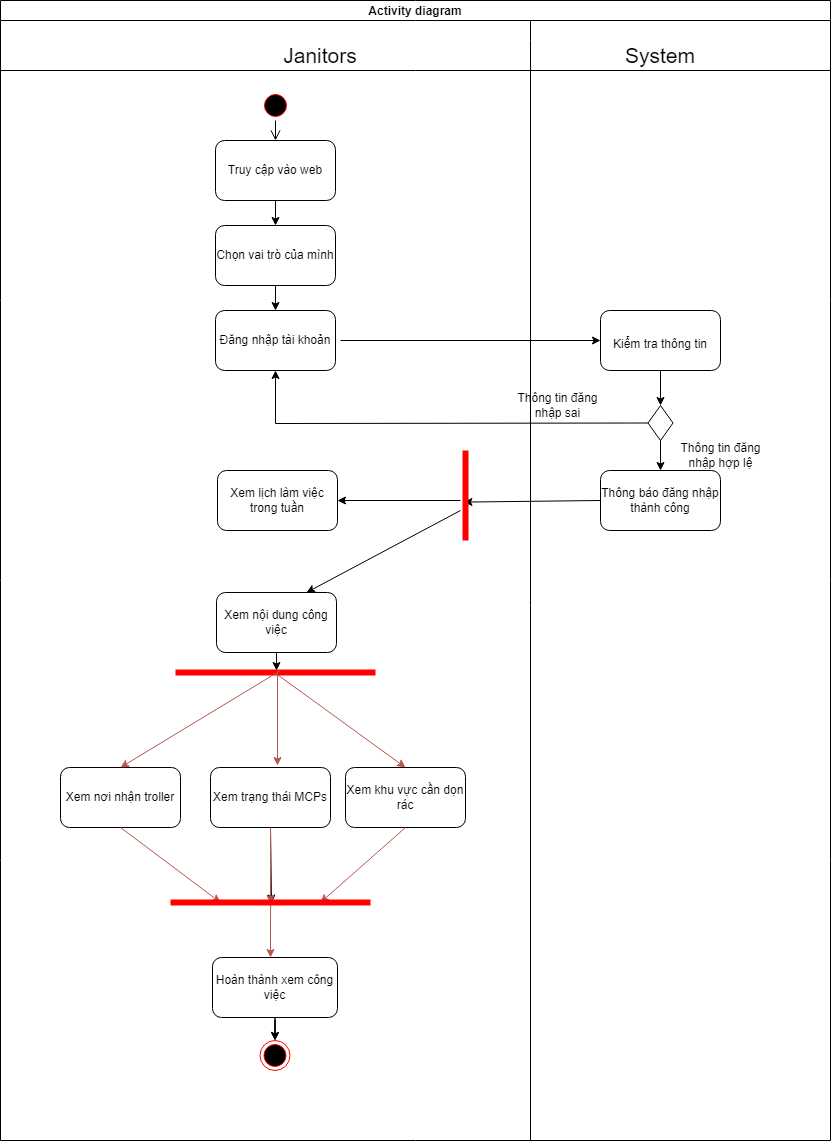

The diagram above was exported from draw.io. Its source (the exported page's mxGraphModel, read from the mxfile embedded in the PNG):
<mxGraphModel dx="1050" dy="1641" grid="1" gridSize="10" guides="1" tooltips="1" connect="1" arrows="1" fold="1" page="1" pageScale="1" pageWidth="850" pageHeight="1100" math="0" shadow="0">
  <root>
    <mxCell id="0" />
    <mxCell id="1" parent="0" />
    <mxCell id="ly6j8qqm4_bbeJ3vDqYM-1" value="Activity diagram" style="shape=table;startSize=20;container=1;collapsible=1;childLayout=tableLayout;fixedRows=1;rowLines=0;fontStyle=1;align=center;resizeLast=1;" vertex="1" parent="1">
      <mxGeometry x="80" y="-380" width="830" height="1140" as="geometry" />
    </mxCell>
    <mxCell id="ly6j8qqm4_bbeJ3vDqYM-2" value="" style="shape=tableRow;horizontal=0;startSize=0;swimlaneHead=0;swimlaneBody=0;fillColor=none;collapsible=0;dropTarget=0;points=[[0,0.5],[1,0.5]];portConstraint=eastwest;top=0;left=0;right=0;bottom=0;" vertex="1" parent="ly6j8qqm4_bbeJ3vDqYM-1">
      <mxGeometry y="20" width="830" height="20" as="geometry" />
    </mxCell>
    <mxCell id="ly6j8qqm4_bbeJ3vDqYM-3" value="" style="shape=partialRectangle;connectable=0;fillColor=none;top=0;left=0;bottom=0;right=0;fontStyle=1;overflow=hidden;" vertex="1" parent="ly6j8qqm4_bbeJ3vDqYM-2">
      <mxGeometry width="530" height="20" as="geometry">
        <mxRectangle width="530" height="20" as="alternateBounds" />
      </mxGeometry>
    </mxCell>
    <mxCell id="ly6j8qqm4_bbeJ3vDqYM-4" value="" style="shape=partialRectangle;connectable=0;fillColor=none;top=0;left=0;bottom=0;right=0;align=left;spacingLeft=6;fontStyle=5;overflow=hidden;" vertex="1" parent="ly6j8qqm4_bbeJ3vDqYM-2">
      <mxGeometry x="530" width="300" height="20" as="geometry">
        <mxRectangle width="300" height="20" as="alternateBounds" />
      </mxGeometry>
    </mxCell>
    <mxCell id="ly6j8qqm4_bbeJ3vDqYM-5" value="" style="shape=tableRow;horizontal=0;startSize=0;swimlaneHead=0;swimlaneBody=0;fillColor=none;collapsible=0;dropTarget=0;points=[[0,0.5],[1,0.5]];portConstraint=eastwest;top=0;left=0;right=0;bottom=1;" vertex="1" parent="ly6j8qqm4_bbeJ3vDqYM-1">
      <mxGeometry y="40" width="830" height="30" as="geometry" />
    </mxCell>
    <mxCell id="ly6j8qqm4_bbeJ3vDqYM-6" value="" style="shape=partialRectangle;connectable=0;fillColor=none;top=0;left=0;bottom=0;right=0;fontStyle=1;overflow=hidden;" vertex="1" parent="ly6j8qqm4_bbeJ3vDqYM-5">
      <mxGeometry width="530" height="30" as="geometry">
        <mxRectangle width="530" height="30" as="alternateBounds" />
      </mxGeometry>
    </mxCell>
    <mxCell id="ly6j8qqm4_bbeJ3vDqYM-7" value="" style="shape=partialRectangle;connectable=0;fillColor=none;top=0;left=0;bottom=0;right=0;align=left;spacingLeft=6;fontStyle=5;overflow=hidden;" vertex="1" parent="ly6j8qqm4_bbeJ3vDqYM-5">
      <mxGeometry x="530" width="300" height="30" as="geometry">
        <mxRectangle width="300" height="30" as="alternateBounds" />
      </mxGeometry>
    </mxCell>
    <mxCell id="ly6j8qqm4_bbeJ3vDqYM-8" value="" style="shape=tableRow;horizontal=0;startSize=0;swimlaneHead=0;swimlaneBody=0;fillColor=none;collapsible=0;dropTarget=0;points=[[0,0.5],[1,0.5]];portConstraint=eastwest;top=0;left=0;right=0;bottom=0;" vertex="1" parent="ly6j8qqm4_bbeJ3vDqYM-1">
      <mxGeometry y="70" width="830" height="1070" as="geometry" />
    </mxCell>
    <mxCell id="ly6j8qqm4_bbeJ3vDqYM-9" value="" style="shape=partialRectangle;connectable=0;fillColor=none;top=0;left=0;bottom=0;right=0;editable=1;overflow=hidden;" vertex="1" parent="ly6j8qqm4_bbeJ3vDqYM-8">
      <mxGeometry width="530" height="1070" as="geometry">
        <mxRectangle width="530" height="1070" as="alternateBounds" />
      </mxGeometry>
    </mxCell>
    <mxCell id="ly6j8qqm4_bbeJ3vDqYM-10" value="" style="shape=partialRectangle;connectable=0;fillColor=none;top=0;left=0;bottom=0;right=0;align=left;spacingLeft=6;overflow=hidden;" vertex="1" parent="ly6j8qqm4_bbeJ3vDqYM-8">
      <mxGeometry x="530" width="300" height="1070" as="geometry">
        <mxRectangle width="300" height="1070" as="alternateBounds" />
      </mxGeometry>
    </mxCell>
    <mxCell id="ly6j8qqm4_bbeJ3vDqYM-11" value="Đăng nhập tài khoản" style="rounded=1;whiteSpace=wrap;html=1;fillColor=#FFFFFF;" vertex="1" parent="1">
      <mxGeometry x="295" y="-70" width="120" height="60" as="geometry" />
    </mxCell>
    <mxCell id="ly6j8qqm4_bbeJ3vDqYM-12" value="" style="rhombus;whiteSpace=wrap;html=1;" vertex="1" parent="1">
      <mxGeometry x="727.5" y="25" width="25" height="35" as="geometry" />
    </mxCell>
    <mxCell id="ly6j8qqm4_bbeJ3vDqYM-13" value="&lt;font style=&quot;font-size: 12px;&quot;&gt;Kiểm tra thông tin&lt;/font&gt;" style="rounded=1;whiteSpace=wrap;html=1;fontSize=21;fillColor=#FFFFFF;" vertex="1" parent="1">
      <mxGeometry x="680" y="-70" width="120" height="60" as="geometry" />
    </mxCell>
    <mxCell id="ly6j8qqm4_bbeJ3vDqYM-14" value="&lt;font style=&quot;font-size: 21px;&quot;&gt;&lt;font style=&quot;font-size: 21px;&quot;&gt;Janitors&lt;/font&gt;&lt;/font&gt;" style="text;html=1;strokeColor=none;fillColor=none;align=center;verticalAlign=middle;whiteSpace=wrap;rounded=0;fontSize=21;" vertex="1" parent="1">
      <mxGeometry x="295" y="-340" width="210" height="30" as="geometry" />
    </mxCell>
    <mxCell id="ly6j8qqm4_bbeJ3vDqYM-15" value="" style="ellipse;html=1;shape=startState;fillColor=#000000;strokeColor=#ff0000;fontSize=21;" vertex="1" parent="1">
      <mxGeometry x="340" y="-290" width="30" height="30" as="geometry" />
    </mxCell>
    <mxCell id="ly6j8qqm4_bbeJ3vDqYM-16" value="" style="edgeStyle=orthogonalEdgeStyle;html=1;verticalAlign=bottom;endArrow=open;endSize=8;strokeColor=#000000;rounded=0;fontSize=21;entryX=0.5;entryY=0;entryDx=0;entryDy=0;exitX=0.5;exitY=1;exitDx=0;exitDy=0;" edge="1" parent="1" source="ly6j8qqm4_bbeJ3vDqYM-15" target="ly6j8qqm4_bbeJ3vDqYM-18">
      <mxGeometry relative="1" as="geometry">
        <mxPoint x="355" y="-150" as="targetPoint" />
        <Array as="points" />
      </mxGeometry>
    </mxCell>
    <mxCell id="ly6j8qqm4_bbeJ3vDqYM-17" value="" style="endArrow=classic;html=1;rounded=0;entryX=0;entryY=0.5;entryDx=0;entryDy=0;" edge="1" parent="1" target="ly6j8qqm4_bbeJ3vDqYM-13">
      <mxGeometry width="50" height="50" relative="1" as="geometry">
        <mxPoint x="420" y="-40" as="sourcePoint" />
        <mxPoint x="470" y="-100" as="targetPoint" />
      </mxGeometry>
    </mxCell>
    <mxCell id="ly6j8qqm4_bbeJ3vDqYM-18" value="Truy cập vào web" style="rounded=1;whiteSpace=wrap;html=1;fillColor=#FFFFFF;" vertex="1" parent="1">
      <mxGeometry x="295" y="-240" width="120" height="60" as="geometry" />
    </mxCell>
    <mxCell id="ly6j8qqm4_bbeJ3vDqYM-19" value="System" style="text;html=1;strokeColor=none;fillColor=none;align=center;verticalAlign=middle;whiteSpace=wrap;rounded=0;fontSize=21;" vertex="1" parent="1">
      <mxGeometry x="620" y="-380" width="240" height="110" as="geometry" />
    </mxCell>
    <mxCell id="ly6j8qqm4_bbeJ3vDqYM-20" value="Thông báo đăng nhập thành công" style="rounded=1;whiteSpace=wrap;html=1;fontSize=12;fillColor=#FFFFFF;" vertex="1" parent="1">
      <mxGeometry x="680" y="90" width="120" height="60" as="geometry" />
    </mxCell>
    <mxCell id="ly6j8qqm4_bbeJ3vDqYM-21" value="Chọn vai trò của mình" style="rounded=1;whiteSpace=wrap;html=1;fontSize=12;fillColor=#FFFFFF;" vertex="1" parent="1">
      <mxGeometry x="295" y="-155" width="120" height="60" as="geometry" />
    </mxCell>
    <mxCell id="ly6j8qqm4_bbeJ3vDqYM-22" value="" style="endArrow=classic;html=1;rounded=0;exitX=0.5;exitY=1;exitDx=0;exitDy=0;entryX=0.5;entryY=0;entryDx=0;entryDy=0;" edge="1" parent="1" source="ly6j8qqm4_bbeJ3vDqYM-12" target="ly6j8qqm4_bbeJ3vDqYM-20">
      <mxGeometry width="50" height="50" relative="1" as="geometry">
        <mxPoint x="660" y="130" as="sourcePoint" />
        <mxPoint x="710" y="80" as="targetPoint" />
      </mxGeometry>
    </mxCell>
    <mxCell id="ly6j8qqm4_bbeJ3vDqYM-23" value="" style="endArrow=classic;html=1;rounded=0;exitX=0.5;exitY=1;exitDx=0;exitDy=0;entryX=0.5;entryY=0;entryDx=0;entryDy=0;" edge="1" parent="1" source="ly6j8qqm4_bbeJ3vDqYM-13" target="ly6j8qqm4_bbeJ3vDqYM-12">
      <mxGeometry width="50" height="50" relative="1" as="geometry">
        <mxPoint x="810" y="90" as="sourcePoint" />
        <mxPoint x="860" y="40" as="targetPoint" />
      </mxGeometry>
    </mxCell>
    <mxCell id="ly6j8qqm4_bbeJ3vDqYM-24" value="" style="endArrow=classic;html=1;rounded=0;exitX=0;exitY=0.5;exitDx=0;exitDy=0;entryX=0.5;entryY=1;entryDx=0;entryDy=0;" edge="1" parent="1" source="ly6j8qqm4_bbeJ3vDqYM-12" target="ly6j8qqm4_bbeJ3vDqYM-11">
      <mxGeometry width="50" height="50" relative="1" as="geometry">
        <mxPoint x="460" y="60" as="sourcePoint" />
        <mxPoint x="510" y="10" as="targetPoint" />
        <Array as="points">
          <mxPoint x="355" y="43" />
        </Array>
      </mxGeometry>
    </mxCell>
    <mxCell id="ly6j8qqm4_bbeJ3vDqYM-25" value="Thông tin đăng nhập sai" style="text;html=1;strokeColor=none;fillColor=none;align=center;verticalAlign=middle;whiteSpace=wrap;rounded=0;" vertex="1" parent="1">
      <mxGeometry x="590" y="10" width="95" height="30" as="geometry" />
    </mxCell>
    <mxCell id="ly6j8qqm4_bbeJ3vDqYM-26" value="" style="endArrow=classic;html=1;rounded=0;fontSize=12;exitX=0.5;exitY=1;exitDx=0;exitDy=0;entryX=0.5;entryY=0;entryDx=0;entryDy=0;" edge="1" parent="1" source="ly6j8qqm4_bbeJ3vDqYM-18" target="ly6j8qqm4_bbeJ3vDqYM-21">
      <mxGeometry width="50" height="50" relative="1" as="geometry">
        <mxPoint x="520" y="-40" as="sourcePoint" />
        <mxPoint x="570" y="-90" as="targetPoint" />
      </mxGeometry>
    </mxCell>
    <mxCell id="ly6j8qqm4_bbeJ3vDqYM-27" value="" style="endArrow=classic;html=1;rounded=0;strokeColor=#000000;fontSize=21;fontColor=#000000;exitX=0.5;exitY=1;exitDx=0;exitDy=0;entryX=0.5;entryY=0;entryDx=0;entryDy=0;" edge="1" parent="1" source="ly6j8qqm4_bbeJ3vDqYM-21" target="ly6j8qqm4_bbeJ3vDqYM-11">
      <mxGeometry width="50" height="50" relative="1" as="geometry">
        <mxPoint x="430" y="-90" as="sourcePoint" />
        <mxPoint x="480" y="-140" as="targetPoint" />
      </mxGeometry>
    </mxCell>
    <mxCell id="ly6j8qqm4_bbeJ3vDqYM-28" value="Thông tin đăng nhập hợp lệ" style="text;html=1;strokeColor=none;fillColor=none;align=center;verticalAlign=middle;whiteSpace=wrap;rounded=0;" vertex="1" parent="1">
      <mxGeometry x="752.5" y="60" width="95" height="30" as="geometry" />
    </mxCell>
    <mxCell id="ly6j8qqm4_bbeJ3vDqYM-29" value="" style="endArrow=classic;html=1;rounded=0;fontSize=12;exitX=0;exitY=0.5;exitDx=0;exitDy=0;entryX=0.573;entryY=0.657;entryDx=0;entryDy=0;entryPerimeter=0;" edge="1" parent="1" source="ly6j8qqm4_bbeJ3vDqYM-20" target="ly6j8qqm4_bbeJ3vDqYM-50">
      <mxGeometry width="50" height="50" relative="1" as="geometry">
        <mxPoint x="520" y="360" as="sourcePoint" />
        <mxPoint x="470" y="150" as="targetPoint" />
      </mxGeometry>
    </mxCell>
    <mxCell id="ly6j8qqm4_bbeJ3vDqYM-30" value="Xem lịch làm việc trong tuần&lt;br&gt;" style="rounded=1;whiteSpace=wrap;html=1;" vertex="1" parent="1">
      <mxGeometry x="297" y="90" width="120" height="60" as="geometry" />
    </mxCell>
    <mxCell id="ly6j8qqm4_bbeJ3vDqYM-31" value="Xem nội dung công việc" style="rounded=1;whiteSpace=wrap;html=1;" vertex="1" parent="1">
      <mxGeometry x="296" y="212" width="120" height="60" as="geometry" />
    </mxCell>
    <mxCell id="ly6j8qqm4_bbeJ3vDqYM-32" value="Xem khu vực cần dọn rác" style="rounded=1;whiteSpace=wrap;html=1;" vertex="1" parent="1">
      <mxGeometry x="425" y="387" width="120" height="60" as="geometry" />
    </mxCell>
    <mxCell id="ly6j8qqm4_bbeJ3vDqYM-33" value="Xem nơi nhận troller" style="rounded=1;whiteSpace=wrap;html=1;" vertex="1" parent="1">
      <mxGeometry x="140" y="387" width="120" height="60" as="geometry" />
    </mxCell>
    <mxCell id="ly6j8qqm4_bbeJ3vDqYM-34" value="Xem trạng thái MCPs" style="rounded=1;whiteSpace=wrap;html=1;" vertex="1" parent="1">
      <mxGeometry x="290" y="387" width="120" height="60" as="geometry" />
    </mxCell>
    <mxCell id="ly6j8qqm4_bbeJ3vDqYM-35" style="edgeStyle=orthogonalEdgeStyle;rounded=0;orthogonalLoop=1;jettySize=auto;html=1;entryX=0.5;entryY=0;entryDx=0;entryDy=0;" edge="1" parent="1" source="ly6j8qqm4_bbeJ3vDqYM-36" target="ly6j8qqm4_bbeJ3vDqYM-39">
      <mxGeometry relative="1" as="geometry">
        <mxPoint x="350" y="710" as="targetPoint" />
      </mxGeometry>
    </mxCell>
    <mxCell id="ly6j8qqm4_bbeJ3vDqYM-36" value="Hoàn thành xem công việc" style="rounded=1;whiteSpace=wrap;html=1;" vertex="1" parent="1">
      <mxGeometry x="292" y="577" width="125" height="60" as="geometry" />
    </mxCell>
    <mxCell id="ly6j8qqm4_bbeJ3vDqYM-37" value="" style="shape=line;html=1;strokeWidth=6;strokeColor=#ff0000;" vertex="1" parent="1">
      <mxGeometry x="255" y="287" width="200" height="10" as="geometry" />
    </mxCell>
    <mxCell id="ly6j8qqm4_bbeJ3vDqYM-38" value="" style="endArrow=classic;html=1;rounded=0;strokeWidth=1;exitX=0.501;exitY=0.629;exitDx=0;exitDy=0;exitPerimeter=0;fillColor=#f8cecc;strokeColor=#b85450;" edge="1" parent="1" source="ly6j8qqm4_bbeJ3vDqYM-48">
      <mxGeometry width="50" height="50" relative="1" as="geometry">
        <mxPoint x="358" y="512" as="sourcePoint" />
        <mxPoint x="350" y="577" as="targetPoint" />
        <Array as="points">
          <mxPoint x="350" y="537" />
        </Array>
      </mxGeometry>
    </mxCell>
    <mxCell id="ly6j8qqm4_bbeJ3vDqYM-39" value="" style="ellipse;html=1;shape=endState;fillColor=#000000;strokeColor=#ff0000;" vertex="1" parent="1">
      <mxGeometry x="339.5" y="660" width="30" height="30" as="geometry" />
    </mxCell>
    <mxCell id="ly6j8qqm4_bbeJ3vDqYM-40" value="" style="endArrow=classic;html=1;rounded=0;strokeWidth=1;exitX=0.5;exitY=1;exitDx=0;exitDy=0;entryX=0.25;entryY=0.5;entryDx=0;entryDy=0;entryPerimeter=0;fillColor=#f8cecc;strokeColor=#b85450;" edge="1" parent="1" source="ly6j8qqm4_bbeJ3vDqYM-33" target="ly6j8qqm4_bbeJ3vDqYM-48">
      <mxGeometry width="50" height="50" relative="1" as="geometry">
        <mxPoint x="180" y="647" as="sourcePoint" />
        <mxPoint x="230" y="597" as="targetPoint" />
      </mxGeometry>
    </mxCell>
    <mxCell id="ly6j8qqm4_bbeJ3vDqYM-41" value="" style="endArrow=classic;html=1;rounded=0;strokeWidth=1;exitX=0.5;exitY=1;exitDx=0;exitDy=0;entryX=0.505;entryY=0.552;entryDx=0;entryDy=0;entryPerimeter=0;" edge="1" parent="1" source="ly6j8qqm4_bbeJ3vDqYM-34" target="ly6j8qqm4_bbeJ3vDqYM-48">
      <mxGeometry width="50" height="50" relative="1" as="geometry">
        <mxPoint x="180" y="627" as="sourcePoint" />
        <mxPoint x="230" y="577" as="targetPoint" />
      </mxGeometry>
    </mxCell>
    <mxCell id="ly6j8qqm4_bbeJ3vDqYM-42" value="" style="endArrow=classic;html=1;rounded=0;strokeWidth=1;exitX=0.5;exitY=1;exitDx=0;exitDy=0;fillColor=#f8cecc;strokeColor=#b85450;entryX=0.5;entryY=0.6;entryDx=0;entryDy=0;entryPerimeter=0;" edge="1" parent="1" target="ly6j8qqm4_bbeJ3vDqYM-48">
      <mxGeometry width="50" height="50" relative="1" as="geometry">
        <mxPoint x="350" y="447" as="sourcePoint" />
        <mxPoint x="351" y="513" as="targetPoint" />
      </mxGeometry>
    </mxCell>
    <mxCell id="ly6j8qqm4_bbeJ3vDqYM-43" value="" style="endArrow=classic;html=1;rounded=0;strokeWidth=1;exitX=0.5;exitY=1;exitDx=0;exitDy=0;entryX=0.75;entryY=0.5;entryDx=0;entryDy=0;entryPerimeter=0;fillColor=#f8cecc;strokeColor=#b85450;" edge="1" parent="1" source="ly6j8qqm4_bbeJ3vDqYM-32" target="ly6j8qqm4_bbeJ3vDqYM-48">
      <mxGeometry width="50" height="50" relative="1" as="geometry">
        <mxPoint x="520" y="627" as="sourcePoint" />
        <mxPoint x="570" y="577" as="targetPoint" />
        <Array as="points" />
      </mxGeometry>
    </mxCell>
    <mxCell id="ly6j8qqm4_bbeJ3vDqYM-44" value="" style="endArrow=classic;html=1;rounded=0;strokeColor=#b85450;strokeWidth=1;entryX=0.5;entryY=0;entryDx=0;entryDy=0;fillColor=#f8cecc;exitX=0.525;exitY=0.3;exitDx=0;exitDy=0;exitPerimeter=0;" edge="1" parent="1" source="ly6j8qqm4_bbeJ3vDqYM-37" target="ly6j8qqm4_bbeJ3vDqYM-33">
      <mxGeometry width="50" height="50" relative="1" as="geometry">
        <mxPoint x="350" y="297" as="sourcePoint" />
        <mxPoint x="490" y="247" as="targetPoint" />
      </mxGeometry>
    </mxCell>
    <mxCell id="ly6j8qqm4_bbeJ3vDqYM-45" value="" style="endArrow=classic;html=1;rounded=0;strokeColor=#000000;strokeWidth=1;exitX=0.5;exitY=1;exitDx=0;exitDy=0;entryX=0.505;entryY=0.3;entryDx=0;entryDy=0;entryPerimeter=0;" edge="1" parent="1" source="ly6j8qqm4_bbeJ3vDqYM-31" target="ly6j8qqm4_bbeJ3vDqYM-37">
      <mxGeometry width="50" height="50" relative="1" as="geometry">
        <mxPoint x="440" y="297" as="sourcePoint" />
        <mxPoint x="490" y="247" as="targetPoint" />
      </mxGeometry>
    </mxCell>
    <mxCell id="ly6j8qqm4_bbeJ3vDqYM-46" value="" style="endArrow=classic;html=1;rounded=0;strokeColor=#b85450;strokeWidth=1;entryX=0.558;entryY=-0.033;entryDx=0;entryDy=0;entryPerimeter=0;fillColor=#f8cecc;" edge="1" parent="1" target="ly6j8qqm4_bbeJ3vDqYM-34">
      <mxGeometry width="50" height="50" relative="1" as="geometry">
        <mxPoint x="357" y="290" as="sourcePoint" />
        <mxPoint x="360" y="387" as="targetPoint" />
      </mxGeometry>
    </mxCell>
    <mxCell id="ly6j8qqm4_bbeJ3vDqYM-47" value="" style="endArrow=classic;html=1;rounded=0;fillColor=#f8cecc;strokeColor=#b85450;exitX=0.503;exitY=0.624;exitDx=0;exitDy=0;exitPerimeter=0;entryX=0.5;entryY=0;entryDx=0;entryDy=0;" edge="1" parent="1" source="ly6j8qqm4_bbeJ3vDqYM-37" target="ly6j8qqm4_bbeJ3vDqYM-32">
      <mxGeometry width="50" height="50" relative="1" as="geometry">
        <mxPoint x="840" y="587" as="sourcePoint" />
        <mxPoint x="890" y="537" as="targetPoint" />
        <Array as="points" />
      </mxGeometry>
    </mxCell>
    <mxCell id="ly6j8qqm4_bbeJ3vDqYM-48" value="" style="shape=line;html=1;strokeWidth=6;strokeColor=#ff0000;" vertex="1" parent="1">
      <mxGeometry x="250" y="517" width="200" height="10" as="geometry" />
    </mxCell>
    <mxCell id="ly6j8qqm4_bbeJ3vDqYM-49" value="" style="endArrow=classic;html=1;rounded=0;exitX=0.5;exitY=1;exitDx=0;exitDy=0;entryX=0.5;entryY=0;entryDx=0;entryDy=0;" edge="1" parent="1" source="ly6j8qqm4_bbeJ3vDqYM-36" target="ly6j8qqm4_bbeJ3vDqYM-39">
      <mxGeometry width="50" height="50" relative="1" as="geometry">
        <mxPoint x="460" y="557" as="sourcePoint" />
        <mxPoint x="510" y="507" as="targetPoint" />
      </mxGeometry>
    </mxCell>
    <mxCell id="ly6j8qqm4_bbeJ3vDqYM-50" value="" style="shape=line;html=1;strokeWidth=6;strokeColor=#ff0000;rotation=90;" vertex="1" parent="1">
      <mxGeometry x="500" y="110" width="90" height="10" as="geometry" />
    </mxCell>
    <mxCell id="ly6j8qqm4_bbeJ3vDqYM-51" value="" style="endArrow=classic;html=1;rounded=0;entryX=1;entryY=0.5;entryDx=0;entryDy=0;" edge="1" parent="1" target="ly6j8qqm4_bbeJ3vDqYM-30">
      <mxGeometry width="50" height="50" relative="1" as="geometry">
        <mxPoint x="540" y="120" as="sourcePoint" />
        <mxPoint x="520" y="330" as="targetPoint" />
      </mxGeometry>
    </mxCell>
    <mxCell id="ly6j8qqm4_bbeJ3vDqYM-52" value="" style="endArrow=classic;html=1;rounded=0;entryX=0.75;entryY=0;entryDx=0;entryDy=0;" edge="1" parent="1" target="ly6j8qqm4_bbeJ3vDqYM-31">
      <mxGeometry width="50" height="50" relative="1" as="geometry">
        <mxPoint x="540" y="130" as="sourcePoint" />
        <mxPoint x="420" y="130" as="targetPoint" />
      </mxGeometry>
    </mxCell>
  </root>
</mxGraphModel>